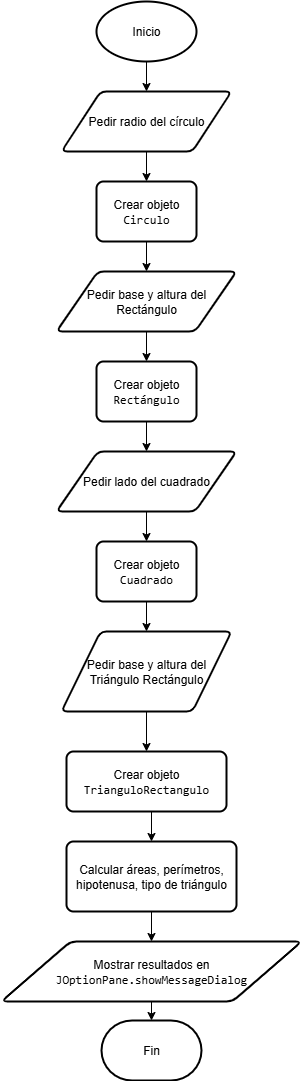

The diagram above was exported from draw.io. Its source (the exported page's mxGraphModel, read from the mxfile embedded in the PNG):
<mxGraphModel dx="1040" dy="624" grid="1" gridSize="10" guides="1" tooltips="1" connect="1" arrows="1" fold="1" page="1" pageScale="1" pageWidth="827" pageHeight="1169" math="0" shadow="0">
  <root>
    <mxCell id="WIyWlLk6GJQsqaUBKTNV-0" />
    <mxCell id="WIyWlLk6GJQsqaUBKTNV-1" parent="WIyWlLk6GJQsqaUBKTNV-0" />
    <mxCell id="ZR9a0r2plkiLVtWJI-Zs-2" style="edgeStyle=orthogonalEdgeStyle;rounded=0;orthogonalLoop=1;jettySize=auto;html=1;exitX=0.5;exitY=1;exitDx=0;exitDy=0;exitPerimeter=0;entryX=0.5;entryY=0;entryDx=0;entryDy=0;" parent="WIyWlLk6GJQsqaUBKTNV-1" source="ZR9a0r2plkiLVtWJI-Zs-0" target="ZR9a0r2plkiLVtWJI-Zs-1" edge="1">
      <mxGeometry relative="1" as="geometry" />
    </mxCell>
    <mxCell id="ZR9a0r2plkiLVtWJI-Zs-0" value="Inicio" style="strokeWidth=2;html=1;shape=mxgraph.flowchart.start_1;whiteSpace=wrap;" parent="WIyWlLk6GJQsqaUBKTNV-1" vertex="1">
      <mxGeometry x="359" y="30" width="100" height="60" as="geometry" />
    </mxCell>
    <mxCell id="ZR9a0r2plkiLVtWJI-Zs-4" style="edgeStyle=orthogonalEdgeStyle;rounded=0;orthogonalLoop=1;jettySize=auto;html=1;exitX=0.5;exitY=1;exitDx=0;exitDy=0;entryX=0.5;entryY=0;entryDx=0;entryDy=0;" parent="WIyWlLk6GJQsqaUBKTNV-1" source="ZR9a0r2plkiLVtWJI-Zs-1" target="ZR9a0r2plkiLVtWJI-Zs-3" edge="1">
      <mxGeometry relative="1" as="geometry" />
    </mxCell>
    <mxCell id="ZR9a0r2plkiLVtWJI-Zs-1" value="Pedir radio del círculo" style="shape=parallelogram;html=1;strokeWidth=2;perimeter=parallelogramPerimeter;whiteSpace=wrap;rounded=1;arcSize=12;size=0.23;" parent="WIyWlLk6GJQsqaUBKTNV-1" vertex="1">
      <mxGeometry x="324" y="120" width="170" height="60" as="geometry" />
    </mxCell>
    <mxCell id="ZR9a0r2plkiLVtWJI-Zs-7" style="edgeStyle=orthogonalEdgeStyle;rounded=0;orthogonalLoop=1;jettySize=auto;html=1;exitX=0.5;exitY=1;exitDx=0;exitDy=0;entryX=0.5;entryY=0;entryDx=0;entryDy=0;" parent="WIyWlLk6GJQsqaUBKTNV-1" source="ZR9a0r2plkiLVtWJI-Zs-3" target="ZR9a0r2plkiLVtWJI-Zs-6" edge="1">
      <mxGeometry relative="1" as="geometry" />
    </mxCell>
    <mxCell id="ZR9a0r2plkiLVtWJI-Zs-3" value="Crear objeto &lt;code data-end=&quot;620&quot; data-start=&quot;611&quot;&gt;Circulo&lt;/code&gt;" style="rounded=1;whiteSpace=wrap;html=1;absoluteArcSize=1;arcSize=14;strokeWidth=2;" parent="WIyWlLk6GJQsqaUBKTNV-1" vertex="1">
      <mxGeometry x="359" y="210" width="100" height="60" as="geometry" />
    </mxCell>
    <mxCell id="ZR9a0r2plkiLVtWJI-Zs-9" style="edgeStyle=orthogonalEdgeStyle;rounded=0;orthogonalLoop=1;jettySize=auto;html=1;exitX=0.5;exitY=1;exitDx=0;exitDy=0;entryX=0.5;entryY=0;entryDx=0;entryDy=0;" parent="WIyWlLk6GJQsqaUBKTNV-1" source="ZR9a0r2plkiLVtWJI-Zs-6" target="ZR9a0r2plkiLVtWJI-Zs-8" edge="1">
      <mxGeometry relative="1" as="geometry" />
    </mxCell>
    <mxCell id="ZR9a0r2plkiLVtWJI-Zs-6" value="Pedir base y altura del Rectángulo" style="shape=parallelogram;html=1;strokeWidth=2;perimeter=parallelogramPerimeter;whiteSpace=wrap;rounded=1;arcSize=12;size=0.23;" parent="WIyWlLk6GJQsqaUBKTNV-1" vertex="1">
      <mxGeometry x="319" y="300" width="180" height="60" as="geometry" />
    </mxCell>
    <mxCell id="ZR9a0r2plkiLVtWJI-Zs-11" style="edgeStyle=orthogonalEdgeStyle;rounded=0;orthogonalLoop=1;jettySize=auto;html=1;exitX=0.5;exitY=1;exitDx=0;exitDy=0;entryX=0.5;entryY=0;entryDx=0;entryDy=0;" parent="WIyWlLk6GJQsqaUBKTNV-1" source="ZR9a0r2plkiLVtWJI-Zs-8" target="ZR9a0r2plkiLVtWJI-Zs-10" edge="1">
      <mxGeometry relative="1" as="geometry" />
    </mxCell>
    <mxCell id="ZR9a0r2plkiLVtWJI-Zs-8" value="Crear objeto &lt;code data-end=&quot;620&quot; data-start=&quot;611&quot;&gt;Rectángulo&lt;/code&gt;" style="rounded=1;whiteSpace=wrap;html=1;absoluteArcSize=1;arcSize=14;strokeWidth=2;" parent="WIyWlLk6GJQsqaUBKTNV-1" vertex="1">
      <mxGeometry x="359" y="390" width="100" height="60" as="geometry" />
    </mxCell>
    <mxCell id="ZR9a0r2plkiLVtWJI-Zs-14" style="edgeStyle=orthogonalEdgeStyle;rounded=0;orthogonalLoop=1;jettySize=auto;html=1;exitX=0.5;exitY=1;exitDx=0;exitDy=0;entryX=0.5;entryY=0;entryDx=0;entryDy=0;" parent="WIyWlLk6GJQsqaUBKTNV-1" source="ZR9a0r2plkiLVtWJI-Zs-10" target="ZR9a0r2plkiLVtWJI-Zs-13" edge="1">
      <mxGeometry relative="1" as="geometry" />
    </mxCell>
    <mxCell id="ZR9a0r2plkiLVtWJI-Zs-10" value="Pedir lado del cuadrado" style="shape=parallelogram;html=1;strokeWidth=2;perimeter=parallelogramPerimeter;whiteSpace=wrap;rounded=1;arcSize=12;size=0.23;" parent="WIyWlLk6GJQsqaUBKTNV-1" vertex="1">
      <mxGeometry x="319" y="480" width="180" height="60" as="geometry" />
    </mxCell>
    <mxCell id="ZR9a0r2plkiLVtWJI-Zs-16" style="edgeStyle=orthogonalEdgeStyle;rounded=0;orthogonalLoop=1;jettySize=auto;html=1;exitX=0.5;exitY=1;exitDx=0;exitDy=0;entryX=0.5;entryY=0;entryDx=0;entryDy=0;" parent="WIyWlLk6GJQsqaUBKTNV-1" source="ZR9a0r2plkiLVtWJI-Zs-13" target="ZR9a0r2plkiLVtWJI-Zs-15" edge="1">
      <mxGeometry relative="1" as="geometry" />
    </mxCell>
    <mxCell id="ZR9a0r2plkiLVtWJI-Zs-13" value="Crear objeto &lt;code data-end=&quot;877&quot; data-start=&quot;867&quot;&gt;Cuadrado&lt;/code&gt;" style="rounded=1;whiteSpace=wrap;html=1;absoluteArcSize=1;arcSize=14;strokeWidth=2;" parent="WIyWlLk6GJQsqaUBKTNV-1" vertex="1">
      <mxGeometry x="359" y="570" width="100" height="60" as="geometry" />
    </mxCell>
    <mxCell id="ZR9a0r2plkiLVtWJI-Zs-18" style="edgeStyle=orthogonalEdgeStyle;rounded=0;orthogonalLoop=1;jettySize=auto;html=1;exitX=0.5;exitY=1;exitDx=0;exitDy=0;entryX=0.5;entryY=0;entryDx=0;entryDy=0;" parent="WIyWlLk6GJQsqaUBKTNV-1" source="ZR9a0r2plkiLVtWJI-Zs-15" target="ZR9a0r2plkiLVtWJI-Zs-17" edge="1">
      <mxGeometry relative="1" as="geometry" />
    </mxCell>
    <mxCell id="ZR9a0r2plkiLVtWJI-Zs-15" value="Pedir base y altura del Triángulo Rectángulo" style="shape=parallelogram;html=1;strokeWidth=2;perimeter=parallelogramPerimeter;whiteSpace=wrap;rounded=1;arcSize=12;size=0.23;" parent="WIyWlLk6GJQsqaUBKTNV-1" vertex="1">
      <mxGeometry x="324" y="660" width="170" height="80" as="geometry" />
    </mxCell>
    <mxCell id="ZR9a0r2plkiLVtWJI-Zs-20" style="edgeStyle=orthogonalEdgeStyle;rounded=0;orthogonalLoop=1;jettySize=auto;html=1;exitX=0.5;exitY=1;exitDx=0;exitDy=0;entryX=0.5;entryY=0;entryDx=0;entryDy=0;" parent="WIyWlLk6GJQsqaUBKTNV-1" source="ZR9a0r2plkiLVtWJI-Zs-17" target="ZR9a0r2plkiLVtWJI-Zs-19" edge="1">
      <mxGeometry relative="1" as="geometry" />
    </mxCell>
    <mxCell id="ZR9a0r2plkiLVtWJI-Zs-17" value="Crear objeto &lt;code data-end=&quot;1031&quot; data-start=&quot;1010&quot;&gt;TrianguloRectangulo&lt;/code&gt;" style="rounded=1;whiteSpace=wrap;html=1;absoluteArcSize=1;arcSize=14;strokeWidth=2;" parent="WIyWlLk6GJQsqaUBKTNV-1" vertex="1">
      <mxGeometry x="329" y="780" width="160" height="60" as="geometry" />
    </mxCell>
    <mxCell id="ZR9a0r2plkiLVtWJI-Zs-22" style="edgeStyle=orthogonalEdgeStyle;rounded=0;orthogonalLoop=1;jettySize=auto;html=1;exitX=0.5;exitY=1;exitDx=0;exitDy=0;entryX=0.5;entryY=0;entryDx=0;entryDy=0;" parent="WIyWlLk6GJQsqaUBKTNV-1" source="ZR9a0r2plkiLVtWJI-Zs-19" target="ZR9a0r2plkiLVtWJI-Zs-21" edge="1">
      <mxGeometry relative="1" as="geometry" />
    </mxCell>
    <mxCell id="ZR9a0r2plkiLVtWJI-Zs-19" value="Calcular áreas, perímetros, hipotenusa, tipo de triángulo" style="rounded=1;whiteSpace=wrap;html=1;absoluteArcSize=1;arcSize=14;strokeWidth=2;" parent="WIyWlLk6GJQsqaUBKTNV-1" vertex="1">
      <mxGeometry x="329" y="870" width="170" height="70" as="geometry" />
    </mxCell>
    <mxCell id="ZR9a0r2plkiLVtWJI-Zs-21" value="Mostrar resultados en &lt;code data-end=&quot;1219&quot; data-start=&quot;1188&quot;&gt;JOptionPane.showMessageDialog&lt;/code&gt;" style="shape=parallelogram;html=1;strokeWidth=2;perimeter=parallelogramPerimeter;whiteSpace=wrap;rounded=1;arcSize=12;size=0.23;" parent="WIyWlLk6GJQsqaUBKTNV-1" vertex="1">
      <mxGeometry x="264" y="970" width="300" height="60" as="geometry" />
    </mxCell>
    <mxCell id="ZR9a0r2plkiLVtWJI-Zs-23" value="Fin" style="strokeWidth=2;html=1;shape=mxgraph.flowchart.terminator;whiteSpace=wrap;" parent="WIyWlLk6GJQsqaUBKTNV-1" vertex="1">
      <mxGeometry x="364" y="1049" width="100" height="60" as="geometry" />
    </mxCell>
    <mxCell id="ZR9a0r2plkiLVtWJI-Zs-24" style="edgeStyle=orthogonalEdgeStyle;rounded=0;orthogonalLoop=1;jettySize=auto;html=1;exitX=0.5;exitY=1;exitDx=0;exitDy=0;entryX=0.5;entryY=0;entryDx=0;entryDy=0;entryPerimeter=0;" parent="WIyWlLk6GJQsqaUBKTNV-1" source="ZR9a0r2plkiLVtWJI-Zs-21" target="ZR9a0r2plkiLVtWJI-Zs-23" edge="1">
      <mxGeometry relative="1" as="geometry" />
    </mxCell>
  </root>
</mxGraphModel>